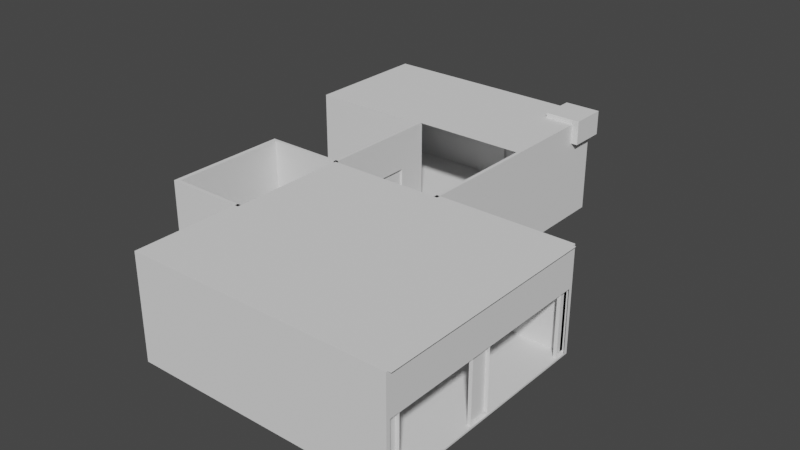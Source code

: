 # Source: space_station_001.blend  (saved by Blender 2.92.15; exported with 4.5.12 LTS)
import bpy
from mathutils import Matrix  # noqa: F401  (used for matrix-valued properties, if any)

bpy.ops.wm.read_factory_settings(use_empty=True)
scene = bpy.context.scene
scene.name = 'Scene'

# ---- collections
col_collection = bpy.data.collections.new('Collection'); scene.collection.children.link(col_collection)

# ---- world
world_world = bpy.data.worlds.new('World'); scene.world = world_world
world_world.use_nodes = True; world_world.node_tree.nodes.clear()
_N = world_world.node_tree.nodes; _L = world_world.node_tree.links
n0 = _N.new('ShaderNodeOutputWorld'); n0.name = 'World Output'; n0.location = (300, 300)
n1 = _N.new('ShaderNodeBackground'); n1.name = 'Background'; n1.location = (10, 300)
n1.inputs[0].default_value = (0.05088, 0.05088, 0.05088, 1.0)
_L.new(n1.outputs[0], n0.inputs[0])
n0.is_active_output = True
world_world.color = (0.05088, 0.05088, 0.05088)
world_world.use_sun_shadow = False
world_world.sun_shadow_jitter_overblur = 0.0

# ---- meshes
me_cube_001 = bpy.data.meshes.new('Cube.001')
me_cube_001.from_pydata([(-1.26, -1.0, -1.26), (-1.0, -1.0, 1.0), (-1.0, 1.496, -1.433), (-1.0, 1.0, 1.0), (1.0, -0.6888, -1.311), (1.0, -1.0, 1.0), (1.0, 0.6888, -1.311), (1.045, 1.063, 1.0), (1.045, 1.063, -1.0), (1.045, -1.0, 1.0), (-1.0, -1.055, 1.0), (-0.7103, -1.0, -1.29), (1.045, -1.055, 1.0), (1.045, -1.055, -1.0), (0.7103, -1.0, -1.29), (-1.0, -1.055, -1.0), (1.045, -1.0, -1.0), (-1.0, -1.0, -77.03), (1.0, -1.0, -77.03), (-1.0, -1.055, -77.03), (1.045, -1.055, -77.03), (1.0, 1.063, -77.03), (1.045, -1.0, -77.03), (1.045, 1.063, -77.03), (1.0, -0.6888, -73.54), (1.045, -1.0, -73.85), (1.045, 1.063, -73.85), (1.0, 0.6888, -73.54), (1.0, -1.0, -73.85), (1.0, 1.063, -73.85), (1.04, -0.6888, -1.311), (1.04, 0.6888, -1.311), (1.04, -0.6888, -73.54), (1.04, 0.6888, -73.54), (1.045, -1.0, -73.79), (0.7103, -1.0, -73.5), (-0.7103, -1.0, -73.5), (1.045, -1.055, -73.79), (1.0, -1.0, -1.0), (1.0, -1.0, -73.79), (-0.7103, -1.047, -1.29), (0.7103, -1.047, -1.29), (0.7103, -1.047, -73.5), (-0.7103, -1.047, -73.5), (-2.847, 0.6214, -1.379), (-2.587, -1.0, -1.26), (-2.847, -1.0, 1.0), (-2.847, 1.0, 1.0), (-1.0, 3.03, 1.0), (-1.0, 2.597, -1.433), (-2.847, 3.03, 1.0), (-2.847, 2.693, -1.337), (-1.0, 1.063, 1.0), (-1.0, 1.063, -1.0), (1.0, 1.063, -1.0), (1.0, 1.063, 1.0), (0.7052, 1.0, -1.192), (-0.7052, 1.0, -1.192), (0.7052, 1.0, -73.66), (-0.7052, 1.0, -73.66), (1.0, 1.0, -77.03), (-1.0, 1.0, -77.03), (-2.847, -1.055, -1.0), (-2.847, -1.055, 1.0), (-2.587, -1.0, -73.53), (-1.26, -1.0, -73.53), (-2.847, -1.055, -73.79), (-1.0, -1.055, -73.79), (-2.847, -1.0, -77.03), (-2.847, -1.055, -77.03), (-2.901, 1.0, -1.0), (-2.901, -1.0, -1.0), (-2.901, -1.0, 1.0), (-2.847, 0.6214, -73.41), (-2.847, -0.6214, -73.41), (-2.901, -1.0, -73.79), (-2.901, 1.0, -77.03), (-2.901, -1.0, -77.03), (-2.901, 1.0, 1.0), (-2.901, 3.03, 1.0), (-2.901, 3.03, -1.0), (-2.847, 1.337, -73.45), (-2.847, 2.693, -73.45), (-2.901, 1.0, -73.79), (-2.901, 3.03, -73.79), (-2.847, 1.0, -77.03), (-2.847, 3.03, -77.03), (-2.901, 3.03, -77.03), (-0.9561, 1.063, -1.0), (-0.9561, 3.03, 1.0), (-0.9561, 3.03, -1.0), (-1.0, 1.496, -73.42), (-1.0, 2.597, -73.42), (-0.9561, 1.063, -73.85), (-0.9561, 3.03, -73.85), (-1.0, 1.063, -77.03), (-1.0, 3.03, -77.03), (-0.9561, 1.063, -77.03), (-0.9561, 3.03, -77.03), (1.0, 1.0, -1.0), (-1.0, 1.0, -1.0), (1.0, 1.0, -73.85), (-1.0, 1.0, -73.85), (0.7052, 1.054, -1.192), (-0.7052, 1.054, -1.192), (0.7052, 1.054, -73.66), (-0.7052, 1.054, -73.66), (-2.847, -0.6214, -1.379), (-1.0, -1.0, -1.0), (-2.847, -1.0, -73.79), (-1.0, -1.0, -73.79), (-2.587, -1.049, -1.26), (-1.26, -1.049, -1.26), (-2.587, -1.049, -73.53), (-1.26, -1.049, -73.53), (-2.847, 1.337, -1.337), (-2.847, -1.0, -1.0), (-2.897, 0.6214, -1.379), (-2.897, -0.6214, -1.379), (-2.897, 0.6214, -73.41), (-2.897, -0.6214, -73.41), (1.0, 1.0, -120.6), (-1.0, 1.0, -120.6), (-1.0, 1.063, -120.6), (1.0, -1.0, -120.6), (1.0, 1.063, -120.6), (1.045, 1.063, -120.6), (-1.0, -1.0, -120.6), (-1.0, -1.055, -120.6), (1.045, -1.0, -120.6), (1.045, -1.055, -120.6), (-2.847, -1.0, -120.6), (-2.847, -1.055, -120.6), (-2.847, 1.0, -120.6), (-2.901, -1.0, -120.6), (-2.847, 3.03, -120.6), (-2.901, 1.0, -120.6), (-2.901, 3.03, -120.6), (-1.0, 3.03, -120.6), (-0.9561, 1.063, -120.6), (-0.9561, 3.03, -120.6), (-2.847, 1.0, -1.0), (-2.847, 3.03, -1.0), (-2.847, 1.0, -73.79), (-2.847, 3.03, -73.79), (-2.898, 1.337, -1.337), (-2.898, 2.693, -1.337), (-2.898, 1.337, -73.45), (-2.898, 2.693, -73.45), (-1.0, 3.03, -1.0), (-1.0, 1.063, -73.85), (-1.0, 3.03, -73.85), (-0.9648, 1.496, -1.433), (-0.9648, 2.597, -1.433), (-0.9648, 1.496, -73.42), (-0.9648, 2.597, -73.42), (-1.0, 4.925, 1.0), (-1.0, 4.925, -1.0), (-2.847, 4.925, 1.0), (-2.847, 4.925, -1.0), (0.2645, 3.03, 1.0), (0.2645, 3.03, -1.0), (0.2645, 4.925, 1.0), (0.2645, 4.925, -1.0), (-1.0, 6.619, 1.0), (-1.0, 6.619, -1.0), (-2.847, 6.619, 1.0), (-2.847, 6.619, -1.0), (-5.017, 3.03, 1.0), (-5.017, 3.196, -1.167), (-5.017, 4.925, 1.0), (-5.017, 4.759, -1.167), (-5.017, 6.619, 1.0), (-5.017, 6.445, -1.174), (-2.847, 2.968, 1.0), (-2.847, 2.968, -1.0), (-5.017, 2.968, 1.0), (-5.017, 2.968, -1.0), (-2.847, 3.03, -1.0), (-5.017, 3.03, -1.0), (-2.847, 2.968, -1.0), (-5.017, 2.968, -1.0), (-2.847, 3.03, -120.6), (-5.017, 3.03, -120.6), (-2.847, 2.968, -120.6), (-5.017, 2.968, -120.6), (-1.0, 2.982, 1.0), (-1.0, 2.982, -1.0), (0.2645, 2.982, 1.0), (0.2645, 2.982, -1.0), (0.2645, 3.03, -73.85), (-1.0, 3.03, -73.85), (0.2645, 2.982, -73.85), (-1.0, 2.982, -73.85), (0.2645, 3.03, -77.03), (-1.0, 3.03, -77.03), (0.2645, 2.982, -77.03), (-1.0, 2.982, -77.03), (0.2645, 3.03, -120.6), (-1.0, 3.03, -120.6), (0.2645, 2.982, -120.6), (-1.0, 2.982, -120.6), (0.3361, 3.03, 1.0), (0.3361, 3.03, -1.0), (0.3361, 4.925, 1.0), (0.3361, 4.925, -1.0), (0.3361, 2.982, 1.0), (0.3361, 2.982, -1.0), (0.2645, 4.925, -73.85), (0.2645, 3.03, -73.85), (0.2645, 2.982, -73.85), (0.3361, 4.925, -73.85), (0.3361, 3.03, -73.85), (0.3361, 2.982, -73.85), (0.2645, 4.925, -77.03), (0.2645, 3.03, -77.03), (0.2645, 2.982, -77.03), (0.3361, 4.925, -77.03), (0.3361, 3.03, -77.03), (0.3361, 2.982, -77.03), (0.2645, 4.925, -120.6), (0.2645, 3.03, -120.6), (0.2645, 2.982, -120.6), (0.3361, 4.925, -120.6), (0.3361, 3.03, -120.6), (0.3361, 2.982, -120.6), (-1.0, 4.981, 1.0), (-1.0, 4.981, -1.0), (0.2645, 4.981, 1.0), (0.2645, 4.981, -1.0), (0.3361, 4.981, 1.0), (0.3361, 4.981, -1.0), (-1.0, 4.925, -73.85), (-1.0, 4.981, -73.85), (0.2645, 4.925, -73.85), (0.3361, 4.925, -73.85), (0.2645, 4.981, -73.85), (0.3361, 4.981, -73.85), (-1.0, 4.925, -77.03), (-1.0, 4.981, -77.03), (0.2645, 4.925, -77.03), (0.3361, 4.925, -77.03), (0.2645, 4.981, -77.03), (0.3361, 4.981, -77.03), (-1.0, 4.925, -120.6), (-1.0, 4.981, -120.6), (0.2645, 4.925, -120.6), (0.3361, 4.925, -120.6), (0.2645, 4.981, -120.6), (0.3361, 4.981, -120.6), (-0.9316, 4.925, 1.0), (-0.9316, 4.925, -1.0), (-0.9316, 6.619, 1.0), (-0.9316, 6.619, -1.0), (-1.0, 6.619, -73.85), (-1.0, 4.925, -73.85), (-0.9316, 6.619, -73.85), (-0.9316, 4.925, -73.85), (-1.0, 6.619, -77.03), (-1.0, 4.925, -77.03), (-0.9316, 6.619, -77.03), (-0.9316, 4.925, -77.03), (-1.0, 6.619, -120.6), (-1.0, 4.925, -120.6), (-0.9316, 6.619, -120.6), (-0.9316, 4.925, -120.6), (-1.0, 6.682, 1.0), (-1.0, 6.682, -1.0), (-2.847, 6.682, 1.0), (-2.847, 6.682, -1.0), (-5.017, 6.682, 1.0), (-5.017, 6.682, -1.0), (-0.9316, 6.682, 1.0), (-0.9316, 6.682, -1.0), (-1.0, 6.682, -73.85), (-1.0, 6.619, -73.85), (-2.847, 6.619, -73.85), (-2.847, 6.682, -73.85), (-0.9316, 6.619, -73.85), (-0.9316, 6.682, -73.85), (-1.0, 6.682, -77.03), (-1.0, 6.619, -77.03), (-2.847, 6.619, -77.03), (-2.847, 6.682, -77.03), (-0.9316, 6.619, -77.03), (-0.9316, 6.682, -77.03), (-1.0, 6.682, -120.6), (-1.0, 6.619, -120.6), (-2.847, 6.619, -120.6), (-2.847, 6.682, -120.6), (-0.9316, 6.619, -120.6), (-0.9316, 6.682, -120.6), (-2.847, 6.619, -73.85), (-2.847, 6.682, -73.85), (-5.017, 6.619, -73.85), (-5.017, 6.682, -73.85), (-2.847, 6.619, -77.03), (-2.847, 6.682, -77.03), (-5.017, 6.619, -77.03), (-5.017, 6.682, -77.03), (-2.847, 6.619, -120.6), (-2.847, 6.682, -120.6), (-5.017, 6.619, -120.6), (-5.017, 6.682, -120.6), (-5.087, 3.03, 1.0), (-5.087, 3.03, -1.0), (-5.087, 4.925, 1.0), (-5.087, 6.619, 1.0), (-5.087, 6.619, -1.0), (-5.087, 4.925, -1.0), (-5.087, 2.968, 1.0), (-5.087, 2.968, -1.0), (-5.087, 6.682, 1.0), (-5.087, 6.682, -1.0), (-5.017, 4.759, -73.68), (-5.017, 6.445, -73.68), (-5.017, 3.196, -73.68), (-5.017, 2.968, -73.85), (-5.017, 6.682, -73.85), (-5.087, 4.925, -73.85), (-5.087, 6.619, -73.85), (-5.087, 3.03, -73.85), (-5.087, 2.968, -73.85), (-5.087, 6.682, -73.85), (-5.017, 4.925, -77.03), (-5.017, 6.619, -77.03), (-5.017, 3.03, -77.03), (-5.017, 2.968, -77.03), (-5.017, 6.682, -77.03), (-5.087, 4.925, -77.03), (-5.087, 6.619, -77.03), (-5.087, 3.03, -77.03), (-5.087, 2.968, -77.03), (-5.087, 6.682, -77.03), (-5.017, 4.925, -120.6), (-5.017, 6.619, -120.6), (-5.017, 3.03, -120.6), (-5.017, 2.968, -120.6), (-5.017, 6.682, -120.6), (-5.087, 4.925, -120.6), (-5.087, 6.619, -120.6), (-5.087, 3.03, -120.6), (-5.087, 2.968, -120.6), (-5.087, 6.682, -120.6), (-5.017, 5.099, -1.174), (-5.017, 3.03, -1.0), (-5.017, 5.099, -73.68), (-5.017, 3.03, -73.85), (-5.017, 4.925, -1.0), (-5.017, 6.619, -1.0), (-5.017, 4.925, -73.85), (-5.017, 6.619, -73.85), (-5.072, 4.759, -1.167), (-5.072, 3.196, -1.167), (-5.072, 4.759, -73.68), (-5.072, 3.196, -73.68), (-5.072, 5.099, -1.174), (-5.072, 6.445, -1.174), (-5.072, 5.099, -73.68), (-5.072, 6.445, -73.68)], [], [(149, 48, 89, 90), (3, 55, 52), (55, 5, 9, 7), (1, 108, 15, 10), (53, 54, 38, 108), (55, 3, 1, 5), (8, 7, 9, 16), (54, 55, 7, 8), (5, 38, 16, 9), (25, 28, 18, 22), (15, 13, 12, 10), (39, 34, 22, 18), (16, 9, 12, 13), (10, 12, 9, 5, 1), (18, 22, 129, 124), (110, 39, 18, 17), (37, 67, 19, 20), (67, 110, 17, 19), (34, 37, 20, 22), (21, 23, 126, 125), (26, 25, 22, 23), (28, 29, 21, 18), (29, 26, 23, 21), (54, 8, 26, 29), (6, 27, 33, 31), (8, 16, 25, 26), (16, 38, 28, 25), (6, 4, 38, 54), (4, 24, 28, 38), (27, 6, 54, 29), (24, 27, 29, 28), (30, 31, 33, 32), (4, 6, 31, 30), (27, 24, 32, 33), (24, 4, 30, 32), (16, 13, 37, 34), (15, 108, 110, 67), (13, 15, 67, 37), (11, 14, 41, 40), (38, 16, 34, 39), (14, 11, 108, 38), (35, 14, 38, 39), (11, 36, 110, 108), (36, 35, 39, 110), (40, 41, 42, 43), (35, 36, 43, 42), (14, 35, 42, 41), (36, 11, 40, 43), (46, 47, 78, 72), (1, 46, 63, 10), (1, 3, 47, 46), (53, 108, 116, 141), (50, 48, 156, 158), (53, 141, 142, 149), (47, 3, 48, 50), (47, 50, 79, 78), (53, 52, 55, 54), (53, 88, 90, 89, 3, 52), (100, 53, 150, 102), (54, 53, 100, 99), (101, 102, 61, 60), (59, 58, 105, 106), (54, 99, 101, 29), (53, 54, 29, 150), (60, 61, 122, 121), (29, 101, 60, 21), (150, 29, 21, 95), (102, 150, 95, 61), (15, 10, 63, 62), (46, 116, 62, 63), (66, 109, 68, 69), (62, 116, 109, 66), (45, 0, 112, 111), (15, 62, 66, 67), (69, 68, 131, 132), (67, 66, 69, 19), (109, 110, 17, 68), (71, 72, 78, 70), (71, 70, 83, 75), (47, 141, 70, 78), (116, 46, 72, 71), (83, 143, 85, 76), (70, 141, 143, 83), (107, 74, 120, 118), (116, 71, 75, 109), (76, 85, 133, 136), (75, 83, 76, 77), (109, 75, 77, 68), (143, 109, 68, 85), (70, 78, 79, 80), (50, 142, 80, 79), (70, 80, 84, 83), (115, 81, 147, 145), (80, 142, 144, 84), (83, 84, 87, 76), (84, 144, 86, 87), (144, 143, 85, 86), (48, 3, 89), (149, 90, 94, 151), (93, 150, 95, 97), (88, 53, 150, 93), (2, 49, 153, 152), (90, 88, 93, 94), (97, 95, 123, 139), (94, 93, 97, 98), (151, 94, 98, 96), (150, 151, 96, 95), (57, 56, 99, 100), (58, 59, 102, 101), (59, 57, 100, 102), (56, 58, 101, 99), (103, 104, 106, 105), (57, 59, 106, 104), (56, 57, 104, 103), (58, 56, 103, 105), (0, 45, 116, 108), (64, 65, 110, 109), (65, 0, 108, 110), (45, 64, 109, 116), (111, 112, 114, 113), (64, 45, 111, 113), (65, 64, 113, 114), (0, 65, 114, 112), (107, 44, 141, 116), (73, 74, 109, 143), (44, 73, 143, 141), (74, 107, 116, 109), (117, 118, 120, 119), (74, 73, 119, 120), (73, 44, 117, 119), (44, 107, 118, 117), (121, 122, 123, 125), (21, 60, 121, 125), (95, 21, 125, 123), (61, 95, 123, 122), (124, 125, 126, 129), (18, 21, 125, 124), (23, 22, 129, 126), (124, 129, 130, 128, 127), (19, 17, 127, 128), (20, 19, 128, 130), (22, 20, 130, 129), (17, 18, 124, 127), (131, 127, 128, 132), (19, 69, 132, 128), (68, 17, 127, 131), (133, 131, 134, 136), (77, 76, 136, 134), (68, 77, 134, 131), (85, 68, 131, 133), (135, 133, 136, 137), (76, 87, 137, 136), (87, 86, 135, 137), (86, 85, 133, 135), (123, 138, 140, 139), (98, 97, 139, 140), (96, 98, 140, 138), (95, 96, 138, 123), (115, 51, 142, 141), (82, 81, 143, 144), (81, 115, 141, 143), (51, 82, 144, 142), (146, 145, 147, 148), (51, 115, 145, 146), (82, 51, 146, 148), (81, 82, 148, 147), (49, 2, 53, 149), (91, 92, 151, 150), (92, 49, 149, 151), (2, 91, 150, 53), (152, 153, 155, 154), (91, 2, 152, 154), (92, 91, 154, 155), (49, 92, 155, 153), (157, 159, 167, 165), (159, 142, 345, 348), (149, 142, 159, 157), (156, 48, 160, 162), (160, 188, 206, 202), (204, 205, 231, 230), (149, 157, 163, 161), (160, 48, 186, 188), (253, 165, 275, 278), (165, 253, 256, 254), (158, 156, 164, 166), (270, 271, 313, 312), (177, 176, 310, 311), (345, 142, 178, 179), (50, 158, 170, 168), (158, 159, 348, 170), (168, 170, 306, 304), (167, 159, 348, 349), (158, 166, 172, 170), (175, 174, 176, 177), (172, 270, 312, 307), (142, 50, 174, 175), (50, 168, 176, 174), (178, 180, 184, 182), (177, 345, 179, 181), (142, 175, 180, 178), (175, 177, 181, 180), (183, 182, 184, 185), (179, 178, 182, 183), (181, 179, 183, 185), (180, 181, 185, 184), (186, 187, 189, 188), (162, 160, 202, 204), (48, 149, 187, 186), (187, 149, 191, 193), (193, 191, 195, 197), (149, 161, 190, 191), (189, 187, 193, 192), (161, 189, 192, 190), (194, 196, 200, 198), (192, 193, 197, 196), (190, 192, 196, 194), (191, 190, 194, 195), (199, 198, 200, 201), (195, 194, 198, 199), (197, 195, 199, 201), (196, 197, 201, 200), (202, 203, 205, 204), (203, 202, 206, 207), (188, 189, 207, 206), (163, 205, 211, 208), (231, 205, 235, 237), (205, 203, 212, 211), (209, 208, 214, 215), (211, 212, 218, 217), (203, 207, 213, 212), (161, 163, 208, 209), (207, 189, 210, 213), (189, 161, 209, 210), (219, 216, 222, 225), (216, 215, 221, 222), (208, 211, 217, 214), (212, 213, 219, 218), (210, 209, 215, 216), (213, 210, 216, 219), (221, 220, 223, 224), (222, 221, 224, 225), (217, 218, 224, 223), (215, 214, 220, 221), (214, 217, 223, 220), (218, 219, 225, 224), (227, 226, 228, 229), (229, 228, 230, 231), (163, 157, 232, 234), (156, 162, 228, 226), (157, 156, 226, 227), (162, 204, 230, 228), (234, 232, 238, 240), (233, 236, 242, 239), (229, 231, 237, 236), (205, 163, 234, 235), (157, 227, 233, 232), (227, 229, 236, 233), (242, 243, 249, 248), (243, 241, 247, 249), (237, 235, 241, 243), (236, 237, 243, 242), (235, 234, 240, 241), (232, 233, 239, 238), (246, 244, 245, 248), (247, 246, 248, 249), (241, 240, 246, 247), (238, 239, 245, 244), (239, 242, 248, 245), (240, 238, 244, 246), (250, 251, 253, 252), (156, 157, 251, 250), (164, 156, 250, 252), (165, 167, 276, 275), (257, 255, 259, 261), (157, 165, 254, 255), (253, 251, 257, 256), (251, 157, 255, 257), (260, 261, 265, 264), (256, 257, 261, 260), (254, 256, 260, 258), (255, 254, 258, 259), (263, 262, 264, 265), (258, 260, 264, 262), (259, 258, 262, 263), (261, 259, 263, 265), (266, 267, 269, 268), (268, 269, 271, 270), (267, 266, 272, 273), (172, 166, 268, 270), (166, 164, 266, 268), (164, 252, 272, 266), (252, 253, 273, 272), (349, 271, 295, 294), (277, 274, 280, 283), (279, 278, 284, 285), (273, 253, 278, 279), (167, 269, 277, 276), (267, 273, 279, 274), (269, 267, 274, 277), (284, 281, 287, 290), (280, 285, 291, 286), (275, 276, 282, 281), (274, 279, 285, 280), (278, 275, 281, 284), (276, 277, 283, 282), (290, 287, 286, 291), (287, 288, 289, 286), (282, 283, 289, 288), (285, 284, 290, 291), (283, 280, 286, 289), (281, 282, 288, 287), (294, 295, 299, 298), (271, 269, 293, 295), (269, 167, 292, 293), (167, 349, 294, 292), (299, 297, 301, 303), (292, 294, 298, 296), (295, 293, 297, 299), (293, 292, 296, 297), (300, 302, 303, 301), (297, 296, 300, 301), (298, 299, 303, 302), (296, 298, 302, 300), (308, 307, 312, 313), (305, 304, 306, 309), (309, 306, 307, 308), (304, 305, 311, 310), (271, 349, 351, 318), (177, 311, 322, 317), (308, 313, 323, 320), (170, 172, 307, 306), (176, 168, 304, 310), (347, 317, 327, 326), (321, 319, 329, 331), (317, 322, 332, 327), (350, 347, 326, 324), (344, 346, 358, 356), (313, 271, 318, 323), (345, 177, 317, 347), (169, 316, 355, 353), (311, 305, 321, 322), (332, 331, 341, 342), (333, 328, 338, 343), (326, 327, 337, 336), (331, 329, 339, 341), (323, 318, 328, 333), (322, 321, 331, 332), (318, 351, 325, 328), (351, 350, 324, 325), (320, 323, 333, 330), (319, 320, 330, 329), (338, 335, 340, 343), (334, 336, 341, 339), (336, 337, 342, 341), (335, 334, 339, 340), (328, 325, 335, 338), (325, 324, 334, 335), (330, 333, 343, 340), (329, 330, 340, 339), (324, 326, 336, 334), (327, 332, 342, 337), (169, 171, 348, 345), (314, 316, 347, 350), (316, 169, 345, 347), (171, 314, 350, 348), (344, 173, 349, 348), (315, 346, 350, 351), (173, 315, 351, 349), (346, 344, 348, 350), (171, 169, 353, 352), (346, 315, 359, 358), (314, 171, 352, 354), (316, 314, 354, 355), (315, 173, 357, 359), (173, 344, 356, 357)])
_uv = me_cube_001.uv_layers.new(name='UVMap')
_uv.uv.foreach_set('vector', [0.375, 0.25, 0.625, 0.25, 0.625, 0.25, 0.375, 0.25, 0.875, 0.5, 0.625, 0.5, 0.875, 0.5, 0.625, 0.5, 0.625, 0.75, 0.625, 0.75, 0.625, 0.5, 0.625, 0.0, 0.375, 0.0, 0.375, 0.0, 0.625, 0.0, 0.125, 0.5, 0.375, 0.5, 0.375, 0.75, 0.125, 0.75, 0.625, 0.5, 0.875, 0.5, 0.875, 0.75, 0.625, 0.75, 0.375, 0.5, 0.625, 0.5, 0.625, 0.75, 0.375, 0.75, 0.375, 0.5, 0.625, 0.5, 0.625, 0.5, 0.375, 0.5, 0.625, 0.75, 0.375, 0.75, 0.375, 0.75, 0.625, 0.75, 0.375, 0.75, 0.375, 0.75, 0.375, 0.75, 0.375, 0.75, 0.375, 1.0, 0.375, 0.75, 0.625, 0.75, 0.625, 1.0, 0.375, 0.75, 0.375, 0.75, 0.375, 0.75, 0.375, 0.75, 0.375, 0.75, 0.625, 0.75, 0.625, 0.75, 0.375, 0.75, 0.875, 0.75, 0.625, 0.75, 0.625, 0.75, 0.625, 0.75, 0.875, 0.75, 0.375, 0.75, 0.375, 0.75, 0.375, 0.75, 0.375, 0.75, 0.125, 0.75, 0.375, 0.75, 0.375, 0.75, 0.125, 0.75, 0.375, 0.75, 0.375, 1.0, 0.375, 1.0, 0.375, 0.75, 0.375, 0.0, 0.375, 0.0, 0.375, 0.0, 0.375, 0.0, 0.375, 0.75, 0.375, 0.75, 0.375, 0.75, 0.375, 0.75, 0.375, 0.5, 0.375, 0.5, 0.375, 0.5, 0.375, 0.5, 0.375, 0.5, 0.375, 0.75, 0.375, 0.75, 0.375, 0.5, 0.375, 0.75, 0.375, 0.5, 0.375, 0.5, 0.375, 0.75, 0.375, 0.5, 0.375, 0.5, 0.375, 0.5, 0.375, 0.5, 0.375, 0.5, 0.375, 0.5, 0.375, 0.5, 0.375, 0.5, 0.375, 0.5389, 0.375, 0.5389, 0.375, 0.5389, 0.375, 0.5389, 0.375, 0.5, 0.375, 0.75, 0.375, 0.75, 0.375, 0.5, 0.375, 0.75, 0.375, 0.75, 0.375, 0.75, 0.375, 0.75, 0.375, 0.5389, 0.375, 0.7111, 0.375, 0.75, 0.375, 0.5, 0.375, 0.7111, 0.375, 0.7111, 0.375, 0.75, 0.375, 0.75, 0.375, 0.5389, 0.375, 0.5389, 0.375, 0.5, 0.375, 0.5, 0.375, 0.7111, 0.375, 0.5389, 0.375, 0.5, 0.375, 0.75, 0.375, 0.7111, 0.375, 0.5389, 0.375, 0.5389, 0.375, 0.7111, 0.375, 0.7111, 0.375, 0.5389, 0.375, 0.5389, 0.375, 0.7111, 0.375, 0.5389, 0.375, 0.7111, 0.375, 0.7111, 0.375, 0.5389, 0.375, 0.7111, 0.375, 0.7111, 0.375, 0.7111, 0.375, 0.7111, 0.375, 0.75, 0.375, 0.75, 0.375, 0.75, 0.375, 0.75, 0.375, 0.0, 0.375, 0.0, 0.375, 0.0, 0.375, 0.0, 0.375, 0.75, 0.375, 1.0, 0.375, 1.0, 0.375, 0.75, 0.1612, 0.75, 0.3388, 0.75, 0.3388, 0.75, 0.1612, 0.75, 0.375, 0.75, 0.375, 0.75, 0.375, 0.75, 0.375, 0.75, 0.3388, 0.75, 0.1612, 0.75, 0.125, 0.75, 0.375, 0.75, 0.3388, 0.75, 0.3388, 0.75, 0.375, 0.75, 0.375, 0.75, 0.1612, 0.75, 0.1612, 0.75, 0.125, 0.75, 0.125, 0.75, 0.1612, 0.75, 0.3388, 0.75, 0.375, 0.75, 0.125, 0.75, 0.1612, 0.75, 0.3388, 0.75, 0.3388, 0.75, 0.1612, 0.75, 0.3388, 0.75, 0.1612, 0.75, 0.1612, 0.75, 0.3388, 0.75, 0.3388, 0.75, 0.3388, 0.75, 0.3388, 0.75, 0.3388, 0.75, 0.1612, 0.75, 0.1612, 0.75, 0.1612, 0.75, 0.1612, 0.75, 0.875, 0.75, 0.875, 0.5, 0.875, 0.5, 0.875, 0.75, 0.875, 0.75, 0.875, 0.75, 0.875, 0.75, 0.875, 0.75, 0.875, 0.75, 0.875, 0.5, 0.875, 0.5, 0.875, 0.75, 0.125, 0.5, 0.125, 0.75, 0.125, 0.75, 0.125, 0.5, 0.875, 0.5, 0.875, 0.5, 0.875, 0.5, 0.875, 0.5, 0.125, 0.5, 0.125, 0.5, 0.125, 0.5, 0.125, 0.5, 0.875, 0.5, 0.875, 0.5, 0.875, 0.5, 0.875, 0.5, 0.875, 0.5, 0.875, 0.5, 0.875, 0.5, 0.875, 0.5, 0.375, 0.25, 0.625, 0.25, 0.625, 0.5, 0.375, 0.5, 0.375, 0.25, 0.375, 0.25, 0.375, 0.25, 0.625, 0.25, 0.625, 0.25, 0.625, 0.25, 0.375, 0.25, 0.375, 0.25, 0.375, 0.25, 0.375, 0.25, 0.375, 0.5, 0.125, 0.5, 0.125, 0.5, 0.375, 0.5, 0.375, 0.5, 0.125, 0.5, 0.125, 0.5, 0.375, 0.5, 0.149, 0.5, 0.351, 0.5, 0.351, 0.5, 0.149, 0.5, 0.375, 0.5, 0.375, 0.5, 0.375, 0.5, 0.375, 0.5, 0.375, 0.25, 0.375, 0.5, 0.375, 0.5, 0.375, 0.25, 0.375, 0.5, 0.125, 0.5, 0.125, 0.5, 0.375, 0.5, 0.375, 0.5, 0.375, 0.5, 0.375, 0.5, 0.375, 0.5, 0.375, 0.25, 0.375, 0.5, 0.375, 0.5, 0.375, 0.25, 0.375, 0.25, 0.375, 0.25, 0.375, 0.25, 0.375, 0.25, 0.375, 0.0, 0.625, 0.0, 0.625, 0.0, 0.375, 0.0, 0.625, 0.0, 0.375, 0.0, 0.375, 0.0, 0.625, 0.0, 0.375, 0.0, 0.375, 0.0, 0.375, 0.0, 0.375, 0.0, 0.375, 0.0, 0.375, 0.0, 0.375, 0.0, 0.375, 0.0, 0.125, 0.75, 0.125, 0.75, 0.125, 0.75, 0.125, 0.75, 0.375, 0.0, 0.375, 0.0, 0.375, 0.0, 0.375, 0.0, 0.375, 0.0, 0.375, 0.0, 0.375, 0.0, 0.375, 0.0, 0.375, 0.0, 0.375, 0.0, 0.375, 0.0, 0.375, 0.0, 0.125, 0.75, 0.125, 0.75, 0.125, 0.75, 0.125, 0.75, 0.375, 0.0, 0.625, 0.0, 0.625, 0.25, 0.375, 0.25, 0.375, 0.0, 0.375, 0.25, 0.375, 0.25, 0.375, 0.0, 0.625, 0.25, 0.375, 0.25, 0.375, 0.25, 0.625, 0.25, 0.375, 0.0, 0.625, 0.0, 0.625, 0.0, 0.375, 0.0, 0.375, 0.25, 0.375, 0.25, 0.375, 0.25, 0.375, 0.25, 0.375, 0.25, 0.375, 0.25, 0.375, 0.25, 0.375, 0.25, 0.125, 0.7027, 0.125, 0.7027, 0.125, 0.7027, 0.125, 0.7027, 0.375, 0.0, 0.375, 0.0, 0.375, 0.0, 0.375, 0.0, 0.375, 0.25, 0.375, 0.25, 0.375, 0.25, 0.375, 0.25, 0.375, 0.0, 0.375, 0.25, 0.375, 0.25, 0.375, 0.0, 0.375, 0.0, 0.375, 0.0, 0.375, 0.0, 0.375, 0.0, 0.125, 0.5, 0.125, 0.75, 0.125, 0.75, 0.125, 0.5, 0.375, 0.25, 0.625, 0.25, 0.625, 0.25, 0.375, 0.25, 0.625, 0.25, 0.375, 0.25, 0.375, 0.25, 0.625, 0.25, 0.375, 0.25, 0.375, 0.25, 0.375, 0.25, 0.375, 0.25, 0.125, 0.5, 0.125, 0.5, 0.125, 0.5, 0.125, 0.5, 0.375, 0.25, 0.375, 0.25, 0.375, 0.25, 0.375, 0.25, 0.375, 0.25, 0.375, 0.25, 0.375, 0.25, 0.375, 0.25, 0.375, 0.25, 0.375, 0.25, 0.375, 0.25, 0.375, 0.25, 0.125, 0.5, 0.125, 0.5, 0.125, 0.5, 0.125, 0.5, 0.875, 0.5, 0.875, 0.5, 0.875, 0.5, 0.375, 0.25, 0.375, 0.25, 0.375, 0.25, 0.375, 0.25, 0.375, 0.25, 0.375, 0.25, 0.375, 0.25, 0.375, 0.25, 0.375, 0.25, 0.375, 0.25, 0.375, 0.25, 0.375, 0.25, 0.125, 0.5, 0.125, 0.5, 0.125, 0.5, 0.125, 0.5, 0.375, 0.25, 0.375, 0.25, 0.375, 0.25, 0.375, 0.25, 0.375, 0.25, 0.375, 0.25, 0.375, 0.25, 0.375, 0.25, 0.375, 0.25, 0.375, 0.25, 0.375, 0.25, 0.375, 0.25, 0.375, 0.25, 0.375, 0.25, 0.375, 0.25, 0.375, 0.25, 0.125, 0.5, 0.125, 0.5, 0.125, 0.5, 0.125, 0.5, 0.149, 0.5, 0.351, 0.5, 0.375, 0.5, 0.125, 0.5, 0.351, 0.5, 0.149, 0.5, 0.125, 0.5, 0.375, 0.5, 0.149, 0.5, 0.149, 0.5, 0.125, 0.5, 0.125, 0.5, 0.351, 0.5, 0.351, 0.5, 0.375, 0.5, 0.375, 0.5, 0.351, 0.5, 0.149, 0.5, 0.149, 0.5, 0.351, 0.5, 0.149, 0.5, 0.149, 0.5, 0.149, 0.5, 0.149, 0.5, 0.351, 0.5, 0.149, 0.5, 0.149, 0.5, 0.351, 0.5, 0.351, 0.5, 0.351, 0.5, 0.351, 0.5, 0.351, 0.5, 0.125, 0.75, 0.125, 0.75, 0.125, 0.75, 0.125, 0.75, 0.125, 0.75, 0.125, 0.75, 0.125, 0.75, 0.125, 0.75, 0.125, 0.75, 0.125, 0.75, 0.125, 0.75, 0.125, 0.75, 0.125, 0.75, 0.125, 0.75, 0.125, 0.75, 0.125, 0.75, 0.125, 0.75, 0.125, 0.75, 0.125, 0.75, 0.125, 0.75, 0.125, 0.75, 0.125, 0.75, 0.125, 0.75, 0.125, 0.75, 0.125, 0.75, 0.125, 0.75, 0.125, 0.75, 0.125, 0.75, 0.125, 0.75, 0.125, 0.75, 0.125, 0.75, 0.125, 0.75, 0.125, 0.7027, 0.125, 0.5473, 0.125, 0.5, 0.125, 0.75, 0.125, 0.5473, 0.125, 0.7027, 0.125, 0.75, 0.125, 0.5, 0.125, 0.5473, 0.125, 0.5473, 0.125, 0.5, 0.125, 0.5, 0.125, 0.7027, 0.125, 0.7027, 0.125, 0.75, 0.125, 0.75, 0.125, 0.5473, 0.125, 0.7027, 0.125, 0.7027, 0.125, 0.5473, 0.125, 0.7027, 0.125, 0.5473, 0.125, 0.5473, 0.125, 0.7027, 0.125, 0.5473, 0.125, 0.5473, 0.125, 0.5473, 0.125, 0.5473, 0.125, 0.5473, 0.125, 0.7027, 0.125, 0.7027, 0.125, 0.5473, 0.375, 0.5, 0.125, 0.5, 0.125, 0.5, 0.375, 0.5, 0.375, 0.5, 0.375, 0.5, 0.375, 0.5, 0.375, 0.5, 0.375, 0.25, 0.375, 0.5, 0.375, 0.5, 0.375, 0.25, 0.375, 0.25, 0.375, 0.25, 0.375, 0.25, 0.375, 0.25, 0.375, 0.75, 0.375, 0.5, 0.375, 0.5, 0.375, 0.75, 0.375, 0.75, 0.375, 0.5, 0.375, 0.5, 0.375, 0.75, 0.375, 0.5, 0.375, 0.75, 0.375, 0.75, 0.375, 0.5, 0.375, 0.75, 0.375, 0.75, 0.375, 0.75, 0.125, 0.75, 0.125, 0.75, 0.375, 0.0, 0.375, 0.0, 0.375, 0.0, 0.375, 0.0, 0.375, 0.75, 0.375, 1.0, 0.375, 1.0, 0.375, 0.75, 0.375, 0.75, 0.375, 0.75, 0.375, 0.75, 0.375, 0.75, 0.125, 0.75, 0.375, 0.75, 0.375, 0.75, 0.125, 0.75, 0.125, 0.75, 0.125, 0.75, 0.125, 0.75, 0.125, 0.75, 0.375, 0.0, 0.375, 0.0, 0.375, 0.0, 0.375, 0.0, 0.125, 0.75, 0.125, 0.75, 0.125, 0.75, 0.125, 0.75, 0.125, 0.5, 0.125, 0.75, 0.125, 0.75, 0.125, 0.5, 0.375, 0.0, 0.375, 0.25, 0.375, 0.25, 0.375, 0.0, 0.375, 0.0, 0.375, 0.0, 0.375, 0.0, 0.375, 0.0, 0.125, 0.5, 0.125, 0.75, 0.125, 0.75, 0.125, 0.5, 0.125, 0.5, 0.125, 0.5, 0.125, 0.5, 0.125, 0.5, 0.375, 0.25, 0.375, 0.25, 0.375, 0.25, 0.375, 0.25, 0.375, 0.25, 0.375, 0.25, 0.375, 0.25, 0.375, 0.25, 0.125, 0.5, 0.125, 0.5, 0.125, 0.5, 0.125, 0.5, 0.125, 0.5, 0.125, 0.5, 0.125, 0.5, 0.125, 0.5, 0.375, 0.25, 0.375, 0.25, 0.375, 0.25, 0.375, 0.25, 0.375, 0.25, 0.375, 0.25, 0.375, 0.25, 0.375, 0.25, 0.125, 0.5, 0.125, 0.5, 0.125, 0.5, 0.125, 0.5, 0.125, 0.5, 0.125, 0.5, 0.125, 0.5, 0.125, 0.5, 0.125, 0.5, 0.125, 0.5, 0.125, 0.5, 0.125, 0.5, 0.125, 0.5, 0.125, 0.5, 0.125, 0.5, 0.125, 0.5, 0.125, 0.5, 0.125, 0.5, 0.125, 0.5, 0.125, 0.5, 0.125, 0.5, 0.125, 0.5, 0.125, 0.5, 0.125, 0.5, 0.125, 0.5, 0.125, 0.5, 0.125, 0.5, 0.125, 0.5, 0.125, 0.5, 0.125, 0.5, 0.125, 0.5, 0.125, 0.5, 0.125, 0.5, 0.125, 0.5, 0.125, 0.5, 0.125, 0.5, 0.125, 0.5, 0.125, 0.5, 0.125, 0.5, 0.125, 0.5, 0.125, 0.5, 0.125, 0.5, 0.125, 0.5, 0.125, 0.5, 0.125, 0.5, 0.125, 0.5, 0.125, 0.5, 0.125, 0.5, 0.125, 0.5, 0.125, 0.5, 0.125, 0.5, 0.125, 0.5, 0.125, 0.5, 0.125, 0.5, 0.125, 0.5, 0.125, 0.5, 0.125, 0.5, 0.125, 0.5, 0.125, 0.5, 0.125, 0.5, 0.125, 0.5, 0.125, 0.5, 0.125, 0.5, 0.125, 0.5, 0.125, 0.5, 0.125, 0.5, 0.125, 0.5, 0.125, 0.5, 0.125, 0.5, 0.125, 0.5, 0.125, 0.5, 0.125, 0.5, 0.125, 0.5, 0.125, 0.5, 0.125, 0.5, 0.125, 0.5, 0.125, 0.5, 0.125, 0.5, 0.125, 0.5, 0.125, 0.5, 0.875, 0.5, 0.875, 0.5, 0.875, 0.5, 0.875, 0.5, 0.875, 0.5, 0.875, 0.5, 0.875, 0.5, 0.875, 0.5, 0.625, 0.25, 0.375, 0.25, 0.375, 0.25, 0.625, 0.25, 0.125, 0.5, 0.125, 0.5, 0.125, 0.5, 0.125, 0.5, 0.875, 0.5, 0.875, 0.5, 0.875, 0.5, 0.875, 0.5, 0.375, 0.25, 0.375, 0.25, 0.375, 0.25, 0.375, 0.25, 0.375, 0.25, 0.375, 0.25, 0.375, 0.25, 0.375, 0.25, 0.875, 0.5, 0.875, 0.5, 0.875, 0.5, 0.875, 0.5, 0.625, 0.25, 0.375, 0.25, 0.375, 0.25, 0.625, 0.25, 0.375, 0.25, 0.625, 0.25, 0.625, 0.25, 0.375, 0.25, 0.125, 0.5, 0.125, 0.5, 0.125, 0.5, 0.125, 0.5, 0.875, 0.5, 0.875, 0.5, 0.875, 0.5, 0.875, 0.5, 0.625, 0.25, 0.375, 0.25, 0.375, 0.25, 0.625, 0.25, 0.875, 0.5, 0.875, 0.5, 0.875, 0.5, 0.875, 0.5, 0.125, 0.5, 0.125, 0.5, 0.125, 0.5, 0.125, 0.5, 0.875, 0.5, 0.875, 0.5, 0.875, 0.5, 0.875, 0.5, 0.375, 0.25, 0.625, 0.25, 0.625, 0.25, 0.375, 0.25, 0.875, 0.5, 0.875, 0.5, 0.875, 0.5, 0.875, 0.5, 0.375, 0.25, 0.625, 0.25, 0.625, 0.25, 0.375, 0.25, 0.875, 0.5, 0.875, 0.5, 0.875, 0.5, 0.875, 0.5, 0.375, 0.25, 0.375, 0.25, 0.375, 0.25, 0.375, 0.25, 0.375, 0.25, 0.375, 0.25, 0.375, 0.25, 0.375, 0.25, 0.375, 0.25, 0.375, 0.25, 0.375, 0.25, 0.375, 0.25, 0.375, 0.25, 0.375, 0.25, 0.375, 0.25, 0.375, 0.25, 0.125, 0.5, 0.125, 0.5, 0.125, 0.5, 0.125, 0.5, 0.125, 0.5, 0.125, 0.5, 0.125, 0.5, 0.125, 0.5, 0.375, 0.25, 0.375, 0.25, 0.375, 0.25, 0.375, 0.25, 0.375, 0.25, 0.375, 0.25, 0.375, 0.25, 0.375, 0.25, 0.625, 0.25, 0.375, 0.25, 0.375, 0.25, 0.625, 0.25, 0.875, 0.5, 0.875, 0.5, 0.875, 0.5, 0.875, 0.5, 0.625, 0.25, 0.375, 0.25, 0.375, 0.25, 0.625, 0.25, 0.375, 0.25, 0.375, 0.25, 0.375, 0.25, 0.375, 0.25, 0.375, 0.25, 0.375, 0.25, 0.375, 0.25, 0.375, 0.25, 0.125, 0.5, 0.125, 0.5, 0.125, 0.5, 0.125, 0.5, 0.375, 0.25, 0.375, 0.25, 0.375, 0.25, 0.375, 0.25, 0.375, 0.25, 0.375, 0.25, 0.375, 0.25, 0.375, 0.25, 0.375, 0.25, 0.375, 0.25, 0.375, 0.25, 0.375, 0.25, 0.375, 0.25, 0.375, 0.25, 0.375, 0.25, 0.375, 0.25, 0.375, 0.25, 0.375, 0.25, 0.375, 0.25, 0.375, 0.25, 0.125, 0.5, 0.125, 0.5, 0.125, 0.5, 0.125, 0.5, 0.125, 0.5, 0.125, 0.5, 0.125, 0.5, 0.125, 0.5, 0.125, 0.5, 0.125, 0.5, 0.125, 0.5, 0.125, 0.5, 0.375, 0.25, 0.375, 0.25, 0.375, 0.25, 0.375, 0.25, 0.375, 0.25, 0.375, 0.25, 0.375, 0.25, 0.375, 0.25, 0.625, 0.25, 0.375, 0.25, 0.375, 0.25, 0.625, 0.25, 0.375, 0.25, 0.625, 0.25, 0.625, 0.25, 0.375, 0.25, 0.625, 0.25, 0.375, 0.25, 0.375, 0.25, 0.625, 0.25, 0.375, 0.25, 0.375, 0.25, 0.375, 0.25, 0.375, 0.25, 0.375, 0.25, 0.375, 0.25, 0.375, 0.25, 0.375, 0.25, 0.375, 0.25, 0.375, 0.25, 0.375, 0.25, 0.375, 0.25, 0.125, 0.5, 0.125, 0.5, 0.125, 0.5, 0.125, 0.5, 0.375, 0.25, 0.375, 0.25, 0.375, 0.25, 0.375, 0.25, 0.375, 0.25, 0.375, 0.25, 0.375, 0.25, 0.375, 0.25, 0.125, 0.5, 0.125, 0.5, 0.125, 0.5, 0.125, 0.5, 0.375, 0.25, 0.375, 0.25, 0.375, 0.25, 0.375, 0.25, 0.375, 0.25, 0.375, 0.25, 0.375, 0.25, 0.375, 0.25, 0.375, 0.25, 0.375, 0.25, 0.375, 0.25, 0.375, 0.25, 0.375, 0.25, 0.375, 0.25, 0.375, 0.25, 0.375, 0.25, 0.375, 0.25, 0.375, 0.25, 0.375, 0.25, 0.375, 0.25, 0.375, 0.25, 0.375, 0.25, 0.375, 0.25, 0.375, 0.25, 0.375, 0.25, 0.375, 0.25, 0.375, 0.25, 0.375, 0.25, 0.375, 0.25, 0.375, 0.25, 0.375, 0.25, 0.375, 0.25, 0.125, 0.5, 0.125, 0.5, 0.125, 0.5, 0.125, 0.5, 0.375, 0.25, 0.375, 0.25, 0.375, 0.25, 0.375, 0.25, 0.375, 0.25, 0.375, 0.25, 0.375, 0.25, 0.375, 0.25, 0.125, 0.5, 0.125, 0.5, 0.125, 0.5, 0.125, 0.5, 0.375, 0.25, 0.375, 0.25, 0.375, 0.25, 0.375, 0.25, 0.375, 0.25, 0.375, 0.25, 0.375, 0.25, 0.375, 0.25, 0.375, 0.25, 0.625, 0.25, 0.625, 0.25, 0.375, 0.25, 0.375, 0.25, 0.625, 0.25, 0.625, 0.25, 0.375, 0.25, 0.125, 0.5, 0.125, 0.5, 0.125, 0.5, 0.125, 0.5, 0.875, 0.5, 0.875, 0.5, 0.875, 0.5, 0.875, 0.5, 0.375, 0.25, 0.625, 0.25, 0.625, 0.25, 0.375, 0.25, 0.875, 0.5, 0.875, 0.5, 0.875, 0.5, 0.875, 0.5, 0.125, 0.5, 0.125, 0.5, 0.125, 0.5, 0.125, 0.5, 0.375, 0.25, 0.375, 0.25, 0.375, 0.25, 0.375, 0.25, 0.375, 0.25, 0.375, 0.25, 0.375, 0.25, 0.375, 0.25, 0.375, 0.25, 0.375, 0.25, 0.375, 0.25, 0.375, 0.25, 0.375, 0.25, 0.375, 0.25, 0.375, 0.25, 0.375, 0.25, 0.375, 0.25, 0.375, 0.25, 0.375, 0.25, 0.375, 0.25, 0.375, 0.25, 0.375, 0.25, 0.375, 0.25, 0.375, 0.25, 0.375, 0.25, 0.375, 0.25, 0.375, 0.25, 0.375, 0.25, 0.375, 0.25, 0.375, 0.25, 0.375, 0.25, 0.375, 0.25, 0.375, 0.25, 0.375, 0.25, 0.375, 0.25, 0.375, 0.25, 0.375, 0.25, 0.375, 0.25, 0.375, 0.25, 0.375, 0.25, 0.375, 0.25, 0.375, 0.25, 0.375, 0.25, 0.375, 0.25, 0.125, 0.5, 0.125, 0.5, 0.125, 0.5, 0.125, 0.5, 0.375, 0.25, 0.375, 0.25, 0.375, 0.25, 0.375, 0.25, 0.375, 0.25, 0.375, 0.25, 0.375, 0.25, 0.375, 0.25, 0.375, 0.25, 0.375, 0.25, 0.375, 0.25, 0.375, 0.25, 0.375, 0.25, 0.375, 0.25, 0.375, 0.25, 0.375, 0.25, 0.125, 0.5, 0.125, 0.5, 0.125, 0.5, 0.125, 0.5, 0.625, 0.25, 0.375, 0.25, 0.375, 0.25, 0.625, 0.25, 0.625, 0.25, 0.375, 0.25, 0.375, 0.25, 0.625, 0.25, 0.875, 0.5, 0.875, 0.5, 0.875, 0.5, 0.875, 0.5, 0.125, 0.5, 0.125, 0.5, 0.125, 0.5, 0.125, 0.5, 0.375, 0.25, 0.375, 0.25, 0.375, 0.25, 0.375, 0.25, 0.125, 0.5, 0.125, 0.5, 0.125, 0.5, 0.125, 0.5, 0.375, 0.25, 0.375, 0.25, 0.375, 0.25, 0.375, 0.25, 0.375, 0.25, 0.375, 0.25, 0.375, 0.25, 0.375, 0.25, 0.375, 0.25, 0.375, 0.25, 0.375, 0.25, 0.375, 0.25, 0.375, 0.25, 0.375, 0.25, 0.375, 0.25, 0.375, 0.25, 0.375, 0.25, 0.375, 0.25, 0.375, 0.25, 0.375, 0.25, 0.125, 0.5, 0.125, 0.5, 0.125, 0.5, 0.125, 0.5, 0.125, 0.5, 0.125, 0.5, 0.125, 0.5, 0.125, 0.5, 0.375, 0.25, 0.375, 0.25, 0.375, 0.25, 0.375, 0.25, 0.125, 0.5, 0.125, 0.5, 0.125, 0.5, 0.125, 0.5, 0.375, 0.25, 0.375, 0.25, 0.375, 0.25, 0.375, 0.25, 0.625, 0.25, 0.375, 0.25, 0.375, 0.25, 0.625, 0.25, 0.625, 0.25, 0.375, 0.25, 0.375, 0.25, 0.625, 0.25, 0.375, 0.25, 0.625, 0.25, 0.625, 0.25, 0.375, 0.25, 0.875, 0.5, 0.875, 0.5, 0.875, 0.5, 0.875, 0.5, 0.875, 0.5, 0.875, 0.5, 0.875, 0.5, 0.875, 0.5, 0.875, 0.5, 0.875, 0.5, 0.875, 0.5, 0.875, 0.5, 0.625, 0.25, 0.375, 0.25, 0.375, 0.25, 0.625, 0.25, 0.375, 0.25, 0.375, 0.25, 0.375, 0.25, 0.375, 0.25, 0.375, 0.25, 0.375, 0.25, 0.375, 0.25, 0.375, 0.25, 0.375, 0.25, 0.375, 0.25, 0.375, 0.25, 0.375, 0.25, 0.375, 0.25, 0.375, 0.25, 0.375, 0.25, 0.375, 0.25, 0.125, 0.5, 0.125, 0.5, 0.125, 0.5, 0.125, 0.5, 0.375, 0.25, 0.375, 0.25, 0.375, 0.25, 0.375, 0.25, 0.375, 0.25, 0.375, 0.25, 0.375, 0.25, 0.375, 0.25, 0.375, 0.25, 0.375, 0.25, 0.375, 0.25, 0.375, 0.25, 0.375, 0.25, 0.375, 0.25, 0.375, 0.25, 0.375, 0.25, 0.125, 0.5, 0.125, 0.5, 0.125, 0.5, 0.125, 0.5, 0.375, 0.25, 0.375, 0.25, 0.375, 0.25, 0.375, 0.25, 0.375, 0.25, 0.375, 0.25, 0.375, 0.25, 0.375, 0.25, 0.125, 0.5, 0.125, 0.5, 0.125, 0.5, 0.125, 0.5, 0.375, 0.25, 0.375, 0.25, 0.375, 0.25, 0.375, 0.25, 0.125, 0.5, 0.125, 0.5, 0.125, 0.5, 0.125, 0.5, 0.125, 0.5, 0.125, 0.5, 0.125, 0.5, 0.125, 0.5, 0.375, 0.25, 0.375, 0.25, 0.375, 0.25, 0.375, 0.25, 0.375, 0.25, 0.375, 0.25, 0.375, 0.25, 0.375, 0.25, 0.125, 0.5, 0.125, 0.5, 0.125, 0.5, 0.125, 0.5, 0.375, 0.25, 0.375, 0.25, 0.375, 0.25, 0.375, 0.25, 0.375, 0.25, 0.375, 0.25, 0.375, 0.25, 0.375, 0.25, 0.125, 0.5, 0.125, 0.5, 0.125, 0.5, 0.125, 0.5, 0.125, 0.5, 0.125, 0.5, 0.125, 0.5, 0.125, 0.5, 0.375, 0.25, 0.375, 0.25, 0.375, 0.25, 0.375, 0.25, 0.125, 0.5, 0.125, 0.5, 0.125, 0.5, 0.125, 0.5, 0.375, 0.25, 0.375, 0.25, 0.375, 0.25, 0.375, 0.25, 0.125, 0.5, 0.125, 0.5, 0.125, 0.5, 0.125, 0.5, 0.125, 0.5, 0.125, 0.5, 0.125, 0.5, 0.125, 0.5, 0.125, 0.5, 0.125, 0.5, 0.125, 0.5, 0.125, 0.5, 0.375, 0.25, 0.375, 0.25, 0.375, 0.25, 0.375, 0.25, 0.125, 0.5, 0.125, 0.5, 0.125, 0.5, 0.125, 0.5, 0.375, 0.25, 0.625, 0.25, 0.625, 0.25, 0.375, 0.25, 0.375, 0.25, 0.625, 0.25, 0.625, 0.25, 0.375, 0.25, 0.375, 0.25, 0.625, 0.25, 0.625, 0.25, 0.375, 0.25, 0.625, 0.25, 0.375, 0.25, 0.375, 0.25, 0.625, 0.25, 0.375, 0.25, 0.375, 0.25, 0.375, 0.25, 0.375, 0.25, 0.375, 0.25, 0.375, 0.25, 0.375, 0.25, 0.375, 0.25, 0.375, 0.25, 0.375, 0.25, 0.375, 0.25, 0.375, 0.25, 0.875, 0.5, 0.875, 0.5, 0.875, 0.5, 0.875, 0.5, 0.875, 0.5, 0.875, 0.5, 0.875, 0.5, 0.875, 0.5, 0.375, 0.25, 0.375, 0.25, 0.375, 0.25, 0.375, 0.25, 0.375, 0.25, 0.375, 0.25, 0.375, 0.25, 0.375, 0.25, 0.375, 0.25, 0.375, 0.25, 0.375, 0.25, 0.375, 0.25, 0.125, 0.5, 0.125, 0.5, 0.125, 0.5, 0.125, 0.5, 0.125, 0.5, 0.125, 0.5, 0.125, 0.5, 0.125, 0.5, 0.375, 0.25, 0.375, 0.25, 0.375, 0.25, 0.375, 0.25, 0.375, 0.25, 0.375, 0.25, 0.375, 0.25, 0.375, 0.25, 0.125, 0.5, 0.125, 0.5, 0.125, 0.5, 0.125, 0.5, 0.375, 0.25, 0.375, 0.25, 0.375, 0.25, 0.375, 0.25, 0.375, 0.25, 0.375, 0.25, 0.375, 0.25, 0.375, 0.25, 0.375, 0.25, 0.375, 0.25, 0.375, 0.25, 0.375, 0.25, 0.375, 0.25, 0.375, 0.25, 0.375, 0.25, 0.375, 0.25, 0.375, 0.25, 0.375, 0.25, 0.375, 0.25, 0.375, 0.25, 0.375, 0.25, 0.375, 0.25, 0.375, 0.25, 0.375, 0.25, 0.375, 0.25, 0.375, 0.25, 0.375, 0.25, 0.375, 0.25, 0.375, 0.25, 0.375, 0.25, 0.375, 0.25, 0.375, 0.25, 0.125, 0.5, 0.125, 0.5, 0.125, 0.5, 0.125, 0.5, 0.375, 0.25, 0.375, 0.25, 0.375, 0.25, 0.375, 0.25, 0.375, 0.25, 0.375, 0.25, 0.375, 0.25, 0.375, 0.25, 0.375, 0.25, 0.375, 0.25, 0.375, 0.25, 0.375, 0.25, 0.125, 0.5, 0.125, 0.5, 0.125, 0.5, 0.125, 0.5, 0.375, 0.25, 0.375, 0.25, 0.375, 0.25, 0.375, 0.25, 0.125, 0.5, 0.125, 0.5, 0.125, 0.5, 0.125, 0.5, 0.375, 0.25, 0.375, 0.25, 0.375, 0.25, 0.375, 0.25, 0.125, 0.5, 0.125, 0.5, 0.125, 0.5, 0.125, 0.5, 0.375, 0.25, 0.375, 0.25, 0.375, 0.25, 0.375, 0.25, 0.375, 0.25, 0.375, 0.25, 0.375, 0.25, 0.375, 0.25, 0.125, 0.5, 0.125, 0.5, 0.125, 0.5, 0.125, 0.5, 0.375, 0.25, 0.375, 0.25, 0.375, 0.25, 0.375, 0.25, 0.125, 0.5, 0.125, 0.5, 0.125, 0.5, 0.125, 0.5, 0.125, 0.5, 0.125, 0.5, 0.125, 0.5, 0.125, 0.5, 0.125, 0.5, 0.125, 0.5, 0.125, 0.5, 0.125, 0.5, 0.125, 0.5, 0.125, 0.5, 0.125, 0.5, 0.125, 0.5, 0.125, 0.5, 0.125, 0.5, 0.125, 0.5, 0.125, 0.5, 0.125, 0.5, 0.125, 0.5, 0.125, 0.5, 0.125, 0.5, 0.125, 0.5, 0.125, 0.5, 0.125, 0.5, 0.125, 0.5, 0.125, 0.5, 0.125, 0.5, 0.125, 0.5, 0.125, 0.5, 0.125, 0.5, 0.125, 0.5, 0.125, 0.5, 0.125, 0.5, 0.125, 0.5, 0.125, 0.5, 0.125, 0.5, 0.125, 0.5, 0.125, 0.5, 0.125, 0.5, 0.125, 0.5, 0.125, 0.5, 0.125, 0.5, 0.125, 0.5, 0.125, 0.5, 0.125, 0.5, 0.125, 0.5, 0.125, 0.5, 0.125, 0.5, 0.125, 0.5, 0.125, 0.5, 0.125, 0.5, 0.125, 0.5, 0.125, 0.5])
me_cube_001.use_remesh_fix_poles = True
me_cube_001.use_remesh_preserve_attributes = False
me_cube_001.use_mirror_vertex_groups = False
me_cube_001.update()
me_cube_002 = bpy.data.meshes.new('Cube.002')
me_cube_002.from_pydata([(-1.0, -1.0, -1.0), (-1.0, -1.0, 1.0), (-1.0, 1.0, -1.0), (-1.0, 1.0, 1.0), (1.0, -1.0, -1.0), (1.0, -1.0, 1.0), (1.0, 1.0, -1.0), (1.0, 1.0, 1.0)], [], [(0, 1, 3, 2), (2, 3, 7, 6), (6, 7, 5, 4), (4, 5, 1, 0), (2, 6, 4, 0), (7, 3, 1, 5)])
_uv = me_cube_002.uv_layers.new(name='UVMap')
_uv.uv.foreach_set('vector', [0.375, 0.0, 0.625, 0.0, 0.625, 0.25, 0.375, 0.25, 0.375, 0.25, 0.625, 0.25, 0.625, 0.5, 0.375, 0.5, 0.375, 0.5, 0.625, 0.5, 0.625, 0.75, 0.375, 0.75, 0.375, 0.75, 0.625, 0.75, 0.625, 1.0, 0.375, 1.0, 0.125, 0.5, 0.375, 0.5, 0.375, 0.75, 0.125, 0.75, 0.625, 0.5, 0.875, 0.5, 0.875, 0.75, 0.625, 0.75])
me_cube_002.use_remesh_fix_poles = True
me_cube_002.use_remesh_preserve_attributes = False
me_cube_002.use_mirror_vertex_groups = False
me_cube_002.update()
me_plane = bpy.data.meshes.new('Plane')
me_plane.from_pydata([(-1.0, -1.0, 0.0), (1.0, -1.0, 0.0), (-1.0, 1.0, 0.0), (1.0, 1.0, 0.0)], [], [(0, 1, 3, 2)])
_uv = me_plane.uv_layers.new(name='UVMap')
_uv.uv.foreach_set('vector', [0.0, 0.0, 1.0, 0.0, 1.0, 1.0, 0.0, 1.0])
me_plane.use_remesh_fix_poles = True
me_plane.use_remesh_preserve_attributes = False
me_plane.use_mirror_vertex_groups = False
me_plane.update()
me_plane_002 = bpy.data.meshes.new('Plane.002')
me_plane_002.from_pydata([(-1.0, -1.0, 0.0), (1.0, -1.0, 0.0), (-1.0, 1.0, 0.0), (1.0, 1.0, 0.0)], [], [(0, 1, 3, 2)])
_uv = me_plane_002.uv_layers.new(name='UVMap')
_uv.uv.foreach_set('vector', [0.0, 0.0, 1.0, 0.0, 1.0, 1.0, 0.0, 1.0])
me_plane_002.use_remesh_fix_poles = True
me_plane_002.use_remesh_preserve_attributes = False
me_plane_002.use_mirror_vertex_groups = False
me_plane_002.update()

# ---- objects
ob_cube = bpy.data.objects.new('Cube', me_cube_001)
ob_cube_001 = bpy.data.objects.new('Cube.001', me_cube_002)
ob_plane = bpy.data.objects.new('Plane', me_plane)
ob_plane_001 = bpy.data.objects.new('Plane.001', me_plane_002)

# ---- transforms, parenting, visibility, modifiers, constraints
ob_cube.location = (0.0, 0.0, 0.0)
ob_cube.scale = (-16.82, -16.82, -0.2306)
ob_cube.lineart.crease_threshold = 0.0
ob_cube_001.location = (45.61, 12.95, 25.75)
ob_cube_001.scale = (5.093, 5.093, 3.388)
ob_cube_001.lineart.crease_threshold = 0.0
ob_plane.location = (16.01, -0.219, 27.82)
ob_plane.scale = (32.82, 17.04, 32.82)
ob_plane.lineart.crease_threshold = 0.0
ob_plane_001.location = (51.55, -81.46, 27.82)
ob_plane_001.scale = (34.86, 30.5, 32.82)
ob_plane_001.lineart.crease_threshold = 0.0

# ---- collection membership
col_collection.objects.link(ob_cube)
col_collection.objects.link(ob_cube_001)
col_collection.objects.link(ob_plane)
col_collection.objects.link(ob_plane_001)

# ---- scene / render settings (as saved in the file)
scene.frame_start = 1; scene.frame_end = 250; scene.frame_set(0)
scene.render.engine = 'BLENDER_EEVEE_NEXT'
scene.cycles.use_denoising = False
scene.cycles.samples = 128
scene.cycles.sampling_pattern = 'TABULATED_SOBOL'
scene.cycles.use_adaptive_sampling = False
scene.cycles.use_light_tree = False
scene.view_settings.view_transform = 'Filmic'
bpy.context.view_layer.update()

# ---- added for rendering (the .blend has no active camera and no usable light): camera, sun
cam_auto = bpy.data.cameras.new('AutoCamera')
cam_auto.lens = 50.0
cam_auto.sensor_width = 36.0
cam_auto.clip_end = 2750.13
ob_auto_camera = bpy.data.objects.new('AutoCamera', cam_auto)
scene.collection.objects.link(ob_auto_camera)
ob_auto_camera.location = (191.122, -235.211, 139.817)
ob_auto_camera.rotation_euler = (1.09748, -7.21219e-08, 0.694738)
scene.camera = ob_auto_camera
light_auto_sun = bpy.data.lights.new('AutoSun', 'SUN')
light_auto_sun.energy = 3.0
light_auto_sun.angle = 0.0523599
ob_auto_sun = bpy.data.objects.new('AutoSun', light_auto_sun)
scene.collection.objects.link(ob_auto_sun)
ob_auto_sun.rotation_euler = (0.872665, 0.174533, 0.523599)
bpy.context.view_layer.update()
